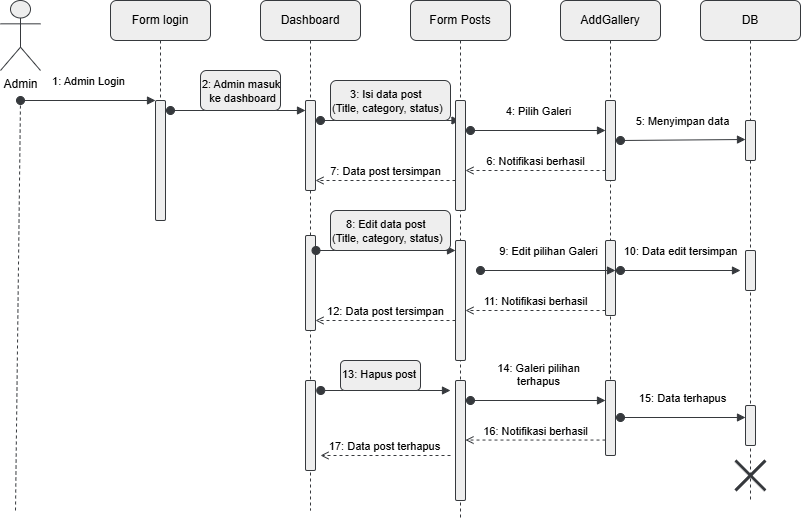

The diagram above was exported from draw.io. Its source (the exported page's mxGraphModel, read from the mxfile embedded in the PNG):
<mxGraphModel dx="914" dy="526" grid="1" gridSize="15" guides="0" tooltips="1" connect="0" arrows="1" fold="1" page="1" pageScale="1" pageWidth="1169" pageHeight="827" background="#FFFFFF" math="0" shadow="0">
  <root>
    <mxCell id="0" />
    <mxCell id="1" parent="0" />
    <mxCell id="2" value="Admin" style="shape=umlActor;verticalLabelPosition=bottom;verticalAlign=top;html=1;outlineConnect=0;fillColor=#eeeeee;strokeColor=#36393d;fontColor=#000000;rounded=1;" parent="1" vertex="1">
      <mxGeometry x="435" y="435" width="40" height="70" as="geometry" />
    </mxCell>
    <mxCell id="6" value="" style="html=1;verticalAlign=bottom;startArrow=oval;startFill=1;endArrow=block;startSize=8;curved=0;rounded=1;fillColor=#eeeeee;strokeColor=#36393d;fontColor=#000000;" parent="1" edge="1">
      <mxGeometry y="10" width="60" relative="1" as="geometry">
        <mxPoint x="755" y="555" as="sourcePoint" />
        <mxPoint x="894.4999999999998" y="555" as="targetPoint" />
        <mxPoint as="offset" />
      </mxGeometry>
    </mxCell>
    <mxCell id="10" value="Form Posts" style="shape=umlLifeline;perimeter=lifelinePerimeter;whiteSpace=wrap;html=1;container=1;dropTarget=0;collapsible=0;recursiveResize=0;outlineConnect=0;portConstraint=eastwest;newEdgeStyle={&quot;curved&quot;:0,&quot;rounded&quot;:0};fillColor=#eeeeee;strokeColor=#36393d;fontColor=#000000;rounded=1;" parent="1" vertex="1">
      <mxGeometry x="845" y="435" width="100" height="520" as="geometry" />
    </mxCell>
    <mxCell id="11" value="" style="html=1;points=[[0,0,0,0,5],[0,1,0,0,-5],[1,0,0,0,5],[1,1,0,0,-5]];perimeter=orthogonalPerimeter;outlineConnect=0;targetShapes=umlLifeline;portConstraint=eastwest;newEdgeStyle={&quot;curved&quot;:0,&quot;rounded&quot;:0};fillColor=#eeeeee;strokeColor=#36393d;fontColor=#000000;rounded=1;" parent="1" vertex="1">
      <mxGeometry x="890" y="535" width="10" height="110" as="geometry" />
    </mxCell>
    <mxCell id="13" value="4: Pilih Galeri" style="html=1;verticalAlign=bottom;startArrow=oval;startFill=1;endArrow=block;startSize=8;curved=0;rounded=1;fontColor=#000000;labelBackgroundColor=#FFFFFF;fillColor=#eeeeee;strokeColor=#36393d;" parent="1" edge="1">
      <mxGeometry y="10" width="60" relative="1" as="geometry">
        <mxPoint x="905" y="565" as="sourcePoint" />
        <mxPoint x="1040" y="565" as="targetPoint" />
        <mxPoint as="offset" />
      </mxGeometry>
    </mxCell>
    <mxCell id="14" value="AddGallery" style="shape=umlLifeline;perimeter=lifelinePerimeter;whiteSpace=wrap;html=1;container=1;dropTarget=0;collapsible=0;recursiveResize=0;outlineConnect=0;portConstraint=eastwest;newEdgeStyle={&quot;curved&quot;:0,&quot;rounded&quot;:0};fillColor=#eeeeee;strokeColor=#36393d;fontColor=#000000;rounded=1;" parent="1" vertex="1">
      <mxGeometry x="995" y="435" width="100" height="420" as="geometry" />
    </mxCell>
    <mxCell id="42" value="" style="html=1;points=[[0,0,0,0,5],[0,1,0,0,-5],[1,0,0,0,5],[1,1,0,0,-5]];perimeter=orthogonalPerimeter;outlineConnect=0;targetShapes=umlLifeline;portConstraint=eastwest;newEdgeStyle={&quot;curved&quot;:0,&quot;rounded&quot;:0};fillColor=#eeeeee;strokeColor=#36393d;fontColor=#000000;rounded=1;" parent="14" vertex="1">
      <mxGeometry x="45" y="240" width="10" height="75" as="geometry" />
    </mxCell>
    <mxCell id="15" value="" style="html=1;points=[[0,0,0,0,5],[0,1,0,0,-5],[1,0,0,0,5],[1,1,0,0,-5]];perimeter=orthogonalPerimeter;outlineConnect=0;targetShapes=umlLifeline;portConstraint=eastwest;newEdgeStyle={&quot;curved&quot;:0,&quot;rounded&quot;:0};fillColor=#eeeeee;strokeColor=#36393d;fontColor=#000000;rounded=1;" parent="1" vertex="1">
      <mxGeometry x="1040" y="535" width="10" height="80" as="geometry" />
    </mxCell>
    <mxCell id="16" value="5: Menyimpan data" style="html=1;verticalAlign=bottom;startArrow=oval;startFill=1;endArrow=block;startSize=8;curved=0;rounded=1;fontColor=#000000;labelBackgroundColor=#FFFFFF;fillColor=#eeeeee;strokeColor=#36393d;" parent="1" edge="1">
      <mxGeometry y="10" width="60" relative="1" as="geometry">
        <mxPoint x="1055" y="575" as="sourcePoint" />
        <mxPoint x="1180" y="574" as="targetPoint" />
        <mxPoint as="offset" />
      </mxGeometry>
    </mxCell>
    <mxCell id="18" value="DB" style="shape=umlLifeline;perimeter=lifelinePerimeter;whiteSpace=wrap;html=1;container=1;dropTarget=0;collapsible=0;recursiveResize=0;outlineConnect=0;portConstraint=eastwest;newEdgeStyle={&quot;curved&quot;:0,&quot;rounded&quot;:0};fillColor=#eeeeee;strokeColor=#36393d;fontColor=#000000;rounded=1;" parent="1" vertex="1">
      <mxGeometry x="1135" y="435" width="100" height="500" as="geometry" />
    </mxCell>
    <mxCell id="45" value="" style="html=1;points=[[0,0,0,0,5],[0,1,0,0,-5],[1,0,0,0,5],[1,1,0,0,-5]];perimeter=orthogonalPerimeter;outlineConnect=0;targetShapes=umlLifeline;portConstraint=eastwest;newEdgeStyle={&quot;curved&quot;:0,&quot;rounded&quot;:0};fillColor=#eeeeee;strokeColor=#36393d;fontColor=#000000;rounded=1;" parent="18" vertex="1">
      <mxGeometry x="45" y="250" width="10" height="40" as="geometry" />
    </mxCell>
    <mxCell id="61" value="" style="shape=umlDestroy;whiteSpace=wrap;html=1;strokeWidth=3;targetShapes=umlLifeline;fillColor=#eeeeee;strokeColor=#36393d;fontColor=#000000;rounded=1;" parent="18" vertex="1">
      <mxGeometry x="35" y="460" width="30" height="30" as="geometry" />
    </mxCell>
    <mxCell id="19" value="" style="html=1;points=[[0,0,0,0,5],[0,1,0,0,-5],[1,0,0,0,5],[1,1,0,0,-5]];perimeter=orthogonalPerimeter;outlineConnect=0;targetShapes=umlLifeline;portConstraint=eastwest;newEdgeStyle={&quot;curved&quot;:0,&quot;rounded&quot;:0};fillColor=#eeeeee;strokeColor=#36393d;fontColor=#000000;rounded=1;" parent="1" vertex="1">
      <mxGeometry x="1180" y="555" width="10" height="40" as="geometry" />
    </mxCell>
    <mxCell id="24" value="&lt;span style=&quot;&quot;&gt;6: Notifikasi berhasil&lt;/span&gt;" style="html=1;verticalAlign=bottom;labelBackgroundColor=none;endArrow=open;endFill=0;dashed=1;fillColor=#eeeeee;strokeColor=#36393d;fontColor=#000000;rounded=1;" parent="1" edge="1">
      <mxGeometry width="160" relative="1" as="geometry">
        <mxPoint x="1040" y="605" as="sourcePoint" />
        <mxPoint x="900" y="605" as="targetPoint" />
      </mxGeometry>
    </mxCell>
    <mxCell id="25" value="7: Data post tersimpan" style="html=1;verticalAlign=bottom;labelBackgroundColor=none;endArrow=open;endFill=0;dashed=1;fillColor=#eeeeee;strokeColor=#36393d;fontColor=#000000;rounded=1;" parent="1" edge="1">
      <mxGeometry width="160" relative="1" as="geometry">
        <mxPoint x="890" y="615" as="sourcePoint" />
        <mxPoint x="750" y="615" as="targetPoint" />
      </mxGeometry>
    </mxCell>
    <mxCell id="26" value="&lt;div style=&quot;text-align: center;&quot;&gt;&lt;span style=&quot;background-color: transparent; font-size: 11px; text-wrap-mode: nowrap;&quot;&gt;3: Isi data post&amp;nbsp;&lt;/span&gt;&lt;/div&gt;&lt;div style=&quot;text-align: center;&quot;&gt;&lt;span style=&quot;background-color: transparent; font-size: 11px; text-wrap-mode: nowrap;&quot;&gt;(Title, category, status)&lt;/span&gt;&lt;/div&gt;&lt;div style=&quot;text-align: center;&quot;&gt;&lt;span style=&quot;background-color: transparent; font-size: 11px; text-wrap-mode: nowrap;&quot;&gt;&lt;br&gt;&lt;/span&gt;&lt;/div&gt;" style="text;whiteSpace=wrap;html=1;fillColor=#eeeeee;strokeColor=#36393d;fontColor=#000000;rounded=1;" parent="1" vertex="1">
      <mxGeometry x="765" y="515" width="120" height="40" as="geometry" />
    </mxCell>
    <mxCell id="28" value="Dashboard" style="shape=umlLifeline;perimeter=lifelinePerimeter;whiteSpace=wrap;html=1;container=1;dropTarget=0;collapsible=0;recursiveResize=0;outlineConnect=0;portConstraint=eastwest;newEdgeStyle={&quot;curved&quot;:0,&quot;rounded&quot;:0};fillColor=#eeeeee;strokeColor=#36393d;fontColor=#000000;rounded=1;" parent="1" vertex="1">
      <mxGeometry x="695" y="435" width="100" height="510" as="geometry" />
    </mxCell>
    <mxCell id="29" value="" style="html=1;points=[[0,0,0,0,5],[0,1,0,0,-5],[1,0,0,0,5],[1,1,0,0,-5]];perimeter=orthogonalPerimeter;outlineConnect=0;targetShapes=umlLifeline;portConstraint=eastwest;newEdgeStyle={&quot;curved&quot;:0,&quot;rounded&quot;:0};fillColor=#eeeeee;strokeColor=#36393d;fontColor=#000000;rounded=1;" parent="28" vertex="1">
      <mxGeometry x="45" y="100" width="10" height="90" as="geometry" />
    </mxCell>
    <mxCell id="37" value="" style="html=1;points=[[0,0,0,0,5],[0,1,0,0,-5],[1,0,0,0,5],[1,1,0,0,-5]];perimeter=orthogonalPerimeter;outlineConnect=0;targetShapes=umlLifeline;portConstraint=eastwest;newEdgeStyle={&quot;curved&quot;:0,&quot;rounded&quot;:0};fillColor=#eeeeee;strokeColor=#36393d;fontColor=#000000;rounded=1;" parent="28" vertex="1">
      <mxGeometry x="45" y="235" width="10" height="95" as="geometry" />
    </mxCell>
    <mxCell id="30" value="" style="html=1;verticalAlign=bottom;startArrow=oval;startFill=1;endArrow=block;startSize=8;curved=0;rounded=1;fillColor=#eeeeee;strokeColor=#36393d;fontColor=#000000;" parent="1" edge="1">
      <mxGeometry y="10" width="60" relative="1" as="geometry">
        <mxPoint x="605" y="545" as="sourcePoint" />
        <mxPoint x="740" y="545" as="targetPoint" />
        <mxPoint as="offset" />
      </mxGeometry>
    </mxCell>
    <mxCell id="32" value="Form login" style="shape=umlLifeline;perimeter=lifelinePerimeter;whiteSpace=wrap;html=1;container=1;dropTarget=0;collapsible=0;recursiveResize=0;outlineConnect=0;portConstraint=eastwest;newEdgeStyle={&quot;curved&quot;:0,&quot;rounded&quot;:0};fillColor=#eeeeee;strokeColor=#36393d;fontColor=#000000;rounded=1;" parent="1" vertex="1">
      <mxGeometry x="545" y="435" width="100" height="220" as="geometry" />
    </mxCell>
    <mxCell id="33" value="" style="html=1;points=[[0,0,0,0,5],[0,1,0,0,-5],[1,0,0,0,5],[1,1,0,0,-5]];perimeter=orthogonalPerimeter;outlineConnect=0;targetShapes=umlLifeline;portConstraint=eastwest;newEdgeStyle={&quot;curved&quot;:0,&quot;rounded&quot;:0};fillColor=#eeeeee;strokeColor=#36393d;fontColor=#000000;rounded=1;" parent="32" vertex="1">
      <mxGeometry x="45" y="100" width="10" height="120" as="geometry" />
    </mxCell>
    <mxCell id="35" value="1: Admin Login" style="html=1;verticalAlign=bottom;startArrow=oval;startFill=1;endArrow=block;startSize=8;curved=0;rounded=1;fontColor=#000000;labelBackgroundColor=#FFFFFF;fillColor=#eeeeee;strokeColor=#36393d;" parent="1" edge="1">
      <mxGeometry y="10" width="60" relative="1" as="geometry">
        <mxPoint x="455" y="535" as="sourcePoint" />
        <mxPoint x="590" y="535" as="targetPoint" />
        <mxPoint as="offset" />
      </mxGeometry>
    </mxCell>
    <mxCell id="38" value="" style="html=1;verticalAlign=bottom;startArrow=oval;startFill=1;endArrow=block;startSize=8;curved=0;rounded=1;fillColor=#eeeeee;strokeColor=#36393d;fontColor=#000000;" parent="1" edge="1">
      <mxGeometry y="10" width="60" relative="1" as="geometry">
        <mxPoint x="750.5" y="685" as="sourcePoint" />
        <mxPoint x="889.9999999999998" y="685" as="targetPoint" />
        <mxPoint as="offset" />
      </mxGeometry>
    </mxCell>
    <mxCell id="39" value="" style="html=1;points=[[0,0,0,0,5],[0,1,0,0,-5],[1,0,0,0,5],[1,1,0,0,-5]];perimeter=orthogonalPerimeter;outlineConnect=0;targetShapes=umlLifeline;portConstraint=eastwest;newEdgeStyle={&quot;curved&quot;:0,&quot;rounded&quot;:0};fillColor=#eeeeee;strokeColor=#36393d;fontColor=#000000;rounded=1;" parent="1" vertex="1">
      <mxGeometry x="890" y="675" width="10" height="120" as="geometry" />
    </mxCell>
    <mxCell id="40" value="&lt;div style=&quot;text-align: center;&quot;&gt;&lt;span style=&quot;background-color: transparent; font-size: 11px; text-wrap-mode: nowrap;&quot;&gt;8: Edit data post&amp;nbsp;&lt;/span&gt;&lt;/div&gt;&lt;div style=&quot;text-align: center;&quot;&gt;&lt;span style=&quot;background-color: transparent; font-size: 11px; text-wrap-mode: nowrap;&quot;&gt;(Title, category, status)&lt;/span&gt;&lt;/div&gt;&lt;div style=&quot;text-align: center;&quot;&gt;&lt;span style=&quot;background-color: transparent; font-size: 11px; text-wrap-mode: nowrap;&quot;&gt;&lt;br&gt;&lt;/span&gt;&lt;/div&gt;" style="text;whiteSpace=wrap;html=1;fillColor=#eeeeee;strokeColor=#36393d;fontColor=#000000;rounded=1;" parent="1" vertex="1">
      <mxGeometry x="765" y="645" width="120" height="40" as="geometry" />
    </mxCell>
    <mxCell id="41" value="14: Galeri pilihan&lt;div&gt;terhapus&lt;/div&gt;" style="html=1;verticalAlign=bottom;startArrow=oval;startFill=1;endArrow=block;startSize=8;curved=0;rounded=1;fontColor=#000000;labelBackgroundColor=#FFFFFF;fillColor=#eeeeee;strokeColor=#36393d;" parent="1" edge="1">
      <mxGeometry y="10" width="60" relative="1" as="geometry">
        <mxPoint x="905" y="835" as="sourcePoint" />
        <mxPoint x="1040" y="835" as="targetPoint" />
        <mxPoint as="offset" />
      </mxGeometry>
    </mxCell>
    <mxCell id="43" value="10: Data edit tersimpan" style="html=1;verticalAlign=bottom;startArrow=oval;startFill=1;endArrow=block;startSize=8;curved=0;rounded=1;fontColor=#000000;labelBackgroundColor=#FFFFFF;fillColor=#eeeeee;strokeColor=#36393d;" parent="1" edge="1">
      <mxGeometry y="10" width="60" relative="1" as="geometry">
        <mxPoint x="1055" y="705" as="sourcePoint" />
        <mxPoint x="1175" y="705" as="targetPoint" />
        <mxPoint as="offset" />
      </mxGeometry>
    </mxCell>
    <mxCell id="46" value="&lt;span style=&quot;&quot;&gt;11: Notifikasi berhasil&lt;/span&gt;" style="html=1;verticalAlign=bottom;labelBackgroundColor=none;endArrow=open;endFill=0;dashed=1;fillColor=#eeeeee;strokeColor=#36393d;fontColor=#000000;rounded=1;" parent="1" edge="1">
      <mxGeometry width="160" relative="1" as="geometry">
        <mxPoint x="1040" y="745" as="sourcePoint" />
        <mxPoint x="900" y="745" as="targetPoint" />
      </mxGeometry>
    </mxCell>
    <mxCell id="47" value="&lt;div style=&quot;text-align: center;&quot;&gt;&lt;span style=&quot;background-color: transparent; font-size: 11px; text-wrap-mode: nowrap;&quot;&gt;2: Admin masuk&amp;nbsp;&lt;/span&gt;&lt;/div&gt;&lt;div style=&quot;text-align: center;&quot;&gt;&lt;span style=&quot;background-color: transparent; font-size: 11px; text-wrap-mode: nowrap;&quot;&gt;ke dashboard&lt;/span&gt;&lt;/div&gt;" style="text;whiteSpace=wrap;html=1;fillColor=#eeeeee;strokeColor=#36393d;fontColor=#000000;rounded=1;" parent="1" vertex="1">
      <mxGeometry x="635" y="505" width="80" height="40" as="geometry" />
    </mxCell>
    <mxCell id="48" value="12: Data post tersimpan" style="html=1;verticalAlign=bottom;labelBackgroundColor=none;endArrow=open;endFill=0;dashed=1;fillColor=#eeeeee;strokeColor=#36393d;fontColor=#000000;rounded=1;" parent="1" edge="1">
      <mxGeometry width="160" relative="1" as="geometry">
        <mxPoint x="890" y="755" as="sourcePoint" />
        <mxPoint x="750" y="755" as="targetPoint" />
        <mxPoint as="offset" />
      </mxGeometry>
    </mxCell>
    <mxCell id="49" value="" style="endArrow=none;dashed=1;html=1;startArrow=none;fillColor=#eeeeee;strokeColor=#36393d;fontColor=#000000;rounded=1;" parent="1" edge="1">
      <mxGeometry width="50" height="50" relative="1" as="geometry">
        <mxPoint x="450" y="945" as="sourcePoint" />
        <mxPoint x="455" y="535" as="targetPoint" />
      </mxGeometry>
    </mxCell>
    <mxCell id="50" value="" style="html=1;points=[[0,0,0,0,5],[0,1,0,0,-5],[1,0,0,0,5],[1,1,0,0,-5]];perimeter=orthogonalPerimeter;outlineConnect=0;targetShapes=umlLifeline;portConstraint=eastwest;newEdgeStyle={&quot;curved&quot;:0,&quot;rounded&quot;:0};fillColor=#eeeeee;strokeColor=#36393d;fontColor=#000000;rounded=1;" parent="1" vertex="1">
      <mxGeometry x="740" y="815" width="10" height="90" as="geometry" />
    </mxCell>
    <mxCell id="51" value="" style="html=1;points=[[0,0,0,0,5],[0,1,0,0,-5],[1,0,0,0,5],[1,1,0,0,-5]];perimeter=orthogonalPerimeter;outlineConnect=0;targetShapes=umlLifeline;portConstraint=eastwest;newEdgeStyle={&quot;curved&quot;:0,&quot;rounded&quot;:0};fillColor=#eeeeee;strokeColor=#36393d;fontColor=#000000;rounded=1;" parent="1" vertex="1">
      <mxGeometry x="890" y="815" width="10" height="120" as="geometry" />
    </mxCell>
    <mxCell id="52" value="" style="html=1;points=[[0,0,0,0,5],[0,1,0,0,-5],[1,0,0,0,5],[1,1,0,0,-5]];perimeter=orthogonalPerimeter;outlineConnect=0;targetShapes=umlLifeline;portConstraint=eastwest;newEdgeStyle={&quot;curved&quot;:0,&quot;rounded&quot;:0};fillColor=#eeeeee;strokeColor=#36393d;fontColor=#000000;rounded=1;" parent="1" vertex="1">
      <mxGeometry x="1040" y="815" width="10" height="75" as="geometry" />
    </mxCell>
    <mxCell id="53" value="" style="html=1;verticalAlign=bottom;startArrow=oval;startFill=1;endArrow=block;startSize=8;curved=0;rounded=1;fillColor=#eeeeee;strokeColor=#36393d;fontColor=#000000;" parent="1" edge="1">
      <mxGeometry y="10" width="60" relative="1" as="geometry">
        <mxPoint x="755.25" y="825" as="sourcePoint" />
        <mxPoint x="885" y="825" as="targetPoint" />
        <mxPoint as="offset" />
      </mxGeometry>
    </mxCell>
    <mxCell id="54" value="&lt;div style=&quot;text-align: center;&quot;&gt;&lt;span style=&quot;font-size: 11px; text-wrap-mode: nowrap;&quot;&gt;13: Hapus post&lt;/span&gt;&lt;/div&gt;" style="text;whiteSpace=wrap;html=1;fillColor=#eeeeee;strokeColor=#36393d;fontColor=#000000;rounded=1;" parent="1" vertex="1">
      <mxGeometry x="775" y="795" width="80" height="30" as="geometry" />
    </mxCell>
    <mxCell id="56" value="9: Edit pilihan Galeri" style="html=1;verticalAlign=bottom;startArrow=oval;startFill=1;endArrow=block;startSize=8;curved=0;rounded=1;fontColor=#000000;labelBackgroundColor=#FFFFFF;fillColor=#eeeeee;strokeColor=#36393d;" parent="1" edge="1">
      <mxGeometry y="10" width="60" relative="1" as="geometry">
        <mxPoint x="915" y="705" as="sourcePoint" />
        <mxPoint x="1050" y="705" as="targetPoint" />
        <mxPoint as="offset" />
      </mxGeometry>
    </mxCell>
    <mxCell id="57" value="15: Data terhapus" style="html=1;verticalAlign=bottom;startArrow=oval;startFill=1;endArrow=block;startSize=8;curved=0;rounded=1;fontColor=#000000;labelBackgroundColor=#FFFFFF;fillColor=#eeeeee;strokeColor=#36393d;" parent="1" target="58" edge="1">
      <mxGeometry y="10" width="60" relative="1" as="geometry">
        <mxPoint x="1055" y="852" as="sourcePoint" />
        <mxPoint x="1175" y="855" as="targetPoint" />
        <mxPoint as="offset" />
      </mxGeometry>
    </mxCell>
    <mxCell id="58" value="" style="html=1;points=[[0,0,0,0,5],[0,1,0,0,-5],[1,0,0,0,5],[1,1,0,0,-5]];perimeter=orthogonalPerimeter;outlineConnect=0;targetShapes=umlLifeline;portConstraint=eastwest;newEdgeStyle={&quot;curved&quot;:0,&quot;rounded&quot;:0};fillColor=#eeeeee;strokeColor=#36393d;fontColor=#000000;rounded=1;" parent="1" vertex="1">
      <mxGeometry x="1180" y="840" width="10" height="40" as="geometry" />
    </mxCell>
    <mxCell id="62" value="&lt;span style=&quot;&quot;&gt;16: Notifikasi berhasil&lt;/span&gt;" style="html=1;verticalAlign=bottom;labelBackgroundColor=none;endArrow=open;endFill=0;dashed=1;fillColor=#eeeeee;strokeColor=#36393d;fontColor=#000000;rounded=1;" parent="1" edge="1">
      <mxGeometry width="160" relative="1" as="geometry">
        <mxPoint x="1040" y="874.55" as="sourcePoint" />
        <mxPoint x="900" y="874.55" as="targetPoint" />
      </mxGeometry>
    </mxCell>
    <mxCell id="64" value="17: Data post terhapus" style="html=1;verticalAlign=bottom;labelBackgroundColor=none;endArrow=open;endFill=0;dashed=1;fillColor=#eeeeee;strokeColor=#36393d;fontColor=#000000;rounded=1;" parent="1" edge="1">
      <mxGeometry x="0.0084" width="160" relative="1" as="geometry">
        <mxPoint x="885" y="890" as="sourcePoint" />
        <mxPoint x="755" y="890" as="targetPoint" />
        <mxPoint as="offset" />
      </mxGeometry>
    </mxCell>
  </root>
</mxGraphModel>